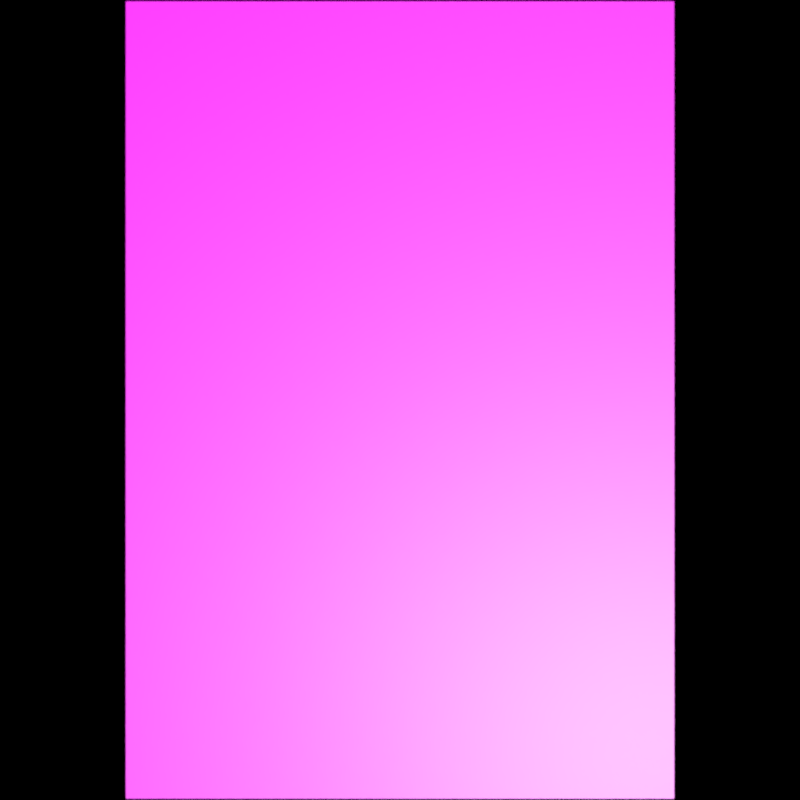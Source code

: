 # Source: cardgames_blender3b.blend  (saved by Blender 3.0.42; exported with 4.5.12 LTS)
import bpy
from mathutils import Matrix  # noqa: F401  (used for matrix-valued properties, if any)

bpy.ops.wm.read_factory_settings(use_empty=True)
scene = bpy.context.scene
scene.name = 'Scene'

# ---- collections
col_collection_1 = bpy.data.collections.new('Collection 1'); scene.collection.children.link(col_collection_1)

# ---- images (referenced by path relative to the original .blend; pixels are not part of the script)
import os
ASSET_DIR = os.environ.get("B2B_ASSET_DIR", "")  # directory of the original .blend (textures are referenced by path, not embedded)
HERE = os.path.dirname(os.path.abspath(__file__))  # packed textures are extracted next to this script under _unpacked/

def load_image(name, relpath, width, height, colorspace="sRGB"):
    """Load a texture the original file referenced (path relative to the .blend, or extracted next to this script)."""
    p = next((c for c in (os.path.join(HERE, relpath), os.path.join(ASSET_DIR, relpath)) if relpath and os.path.exists(c)), "")
    if p:
        img = bpy.data.images.load(p, check_existing=True)
        img.name = name
    else:  # same state as the original file: an image datablock whose file is absent (Cycles renders it pink)
        img = bpy.data.images.new(name, width, height)
        img.source = "FILE"
        img.filepath = "//" + (relpath or name)
    img.colorspace_settings.name = colorspace
    return img
img_kiraly_zold_jpg_001 = load_image('kiraly_zold.jpg.001', 'kiraly_zold.jpg', 1024, 1024, 'sRGB')

# ---- materials (node trees are filled in below, after node groups)
mat_texture_card = bpy.data.materials.new('texture_card')
mat_texture_card.alpha_threshold = 0.0
mat_texture_card.use_transparent_shadow = False
mat_texture_card.roughness = 0.5
mat_texture_card.specular_intensity = 0.0

# ---- material node trees
mat_texture_card.use_nodes = True; mat_texture_card.node_tree.nodes.clear()
_N = mat_texture_card.node_tree.nodes; _L = mat_texture_card.node_tree.links
n0 = _N.new('ShaderNodeBsdfPrincipled'); n0.name = 'Principled BSDF'; n0.location = (10, 300)
n0.distribution = 'GGX'
n0.subsurface_method = 'RANDOM_WALK_SKIN'
n0.inputs[3].default_value = 1.45
n0.inputs[28].default_value = 1.0
n1 = _N.new('ShaderNodeOutputMaterial'); n1.name = 'Material Output'; n1.location = (300, 300)
n2 = _N.new('ShaderNodeTexImage'); n2.name = 'Image Texture'; n2.location = (-280, -100)
n2.image = img_kiraly_zold_jpg_001
_L.new(n0.outputs[0], n1.inputs[0])
_L.new(n2.outputs[0], n0.inputs[27])
n1.is_active_output = True

# ---- world
world_world = bpy.data.worlds.new('World'); scene.world = world_world
world_world.color = (0.0, 0.0, 0.0)
world_world.use_sun_shadow = False
world_world.sun_shadow_jitter_overblur = 0.0
world_world.cycles.sampling_method = 'MANUAL'

# ---- cameras
cam_camera = bpy.data.cameras.new('Camera')
cam_camera.clip_end = 100.0
cam_camera.lens = 35.0
cam_camera.sensor_width = 32.0
cam_camera.sensor_height = 18.0
cam_camera.ortho_scale = 7.314
cam_camera.dof.focus_distance = 0.0
cam_camera.dof.aperture_fstop = 128.0
cam_camera_001 = bpy.data.cameras.new('Camera.001')
cam_camera_001.clip_end = 100.0
cam_camera_001.lens = 45.0
cam_camera_001.sensor_width = 32.0
cam_camera_001.sensor_height = 18.0
cam_camera_001.ortho_scale = 7.314
cam_camera_001.dof.use_dof = True
cam_camera_001.dof.focus_distance = 0.12
cam_camera_001.dof.aperture_fstop = 128.0
cam_camera_001.dof.aperture_blades = 4

# ---- lights
light_point = bpy.data.lights.new('Point', 'POINT')
light_point.transmission_factor = 0.0
light_point.use_shadow = False
light_point.energy = 15.0
light_point.shadow_soft_size = 0.655
light_point.shadow_maximum_resolution = 0.006
light_point.use_absolute_resolution = True

# ---- meshes
me_1_club = bpy.data.meshes.new('1_club')
me_1_club.from_pydata([(-0.3438, -0.5, 0.0), (0.3438, -0.5, 0.0), (-0.3438, 0.5, 0.0), (0.3438, 0.5, 0.0)], [], [(0, 1, 3, 2)])
_uv = me_1_club.uv_layers.new(name='UVMap')
_uv.uv.foreach_set('vector', [1.0, 1.0, 0.0, 1.0, 0.0, 0.0, 1.0, 0.0])
me_1_club.materials.append(mat_texture_card)
me_1_club.use_remesh_preserve_volume = False
me_1_club.use_remesh_preserve_attributes = False
me_1_club.use_mirror_vertex_groups = False
me_1_club.update()

# ---- curves / text
cu_beziercircle = bpy.data.curves.new('BezierCircle', 'CURVE')
cu_beziercircle.dimensions = '3D'
_sp = cu_beziercircle.splines.new('BEZIER'); _sp.bezier_points.add(3)
_sp.bezier_points.foreach_set('co', [-1.0, 0.0, 0.0, 0.0, 1.0, 0.0, 1.0, 0.0, 0.0, 0.0, -1.0, 0.0])
_sp.bezier_points.foreach_set('handle_left', [-1.0, -0.5521, 0.0, -0.5521, 1.0, 0.0, 1.0, 0.5521, 0.0, 0.5521, -1.0, 0.0])
_sp.bezier_points.foreach_set('handle_right', [-1.0, 0.5521, 0.0, 0.5521, 1.0, 0.0, 1.0, -0.5521, 0.0, -0.5521, -1.0, 0.0])
for _p, _l, _r in zip(_sp.bezier_points, ['AUTO', 'AUTO', 'AUTO', 'AUTO'], ['AUTO', 'AUTO', 'AUTO', 'AUTO']): _p.handle_left_type = _l; _p.handle_right_type = _r
_sp.order_u = 0
_sp.order_v = 0
_sp.use_cyclic_u = True
cu_beziercircle.use_path = True
cu_beziercircle.use_path_clamp = True
cu_beziercircle.bevel_resolution = 0
cu_beziercircle.fill_mode = 'HALF'

# ---- objects
ob_empty = bpy.data.objects.new('Empty', None)
ob_camera = bpy.data.objects.new('Camera', cam_camera)
ob_beziercircle = bpy.data.objects.new('BezierCircle', cu_beziercircle)
ob_1_club = bpy.data.objects.new('1_club', me_1_club)
ob_cameravalidation = bpy.data.objects.new('CameraValidation', cam_camera_001)
ob_lamp = bpy.data.objects.new('Lamp', light_point)

# ---- transforms, parenting, visibility, modifiers, constraints
ob_empty.location = (0.0, 0.0, 0.0)
ob_empty.empty_image_offset = (0.0, 0.0)
ob_empty.lineart.crease_threshold = 0.0
ob_camera.parent = ob_empty
ob_camera.location = (-4.691e-17, 0.0, 1.411)
ob_camera.lock_rotations_4d = False
ob_camera.empty_display_type = 'ARROWS'
ob_camera.color = (0.0, 0.0, 0.0, 0.0)
ob_camera.display_type = 'WIRE'
ob_camera.lineart.crease_threshold = 0.0
ob_beziercircle.location = (0.0, 0.0, 0.8205)
ob_beziercircle.lineart.crease_threshold = 0.0
ob_1_club.location = (0.0, 0.0, 0.0)
ob_1_club.lineart.crease_threshold = 0.0
ob_cameravalidation.parent = ob_empty
ob_cameravalidation.location = (-4.691e-17, 0.0, 1.411)
ob_cameravalidation.lock_rotations_4d = False
ob_cameravalidation.empty_display_type = 'ARROWS'
ob_cameravalidation.color = (0.0, 0.0, 0.0, 0.0)
ob_cameravalidation.display_type = 'WIRE'
ob_cameravalidation.lineart.crease_threshold = 0.0
ob_lamp.location = (0.3128, -0.4419, 0.3599)

# ---- collection membership
col_collection_1.objects.link(ob_empty)
col_collection_1.objects.link(ob_camera)
col_collection_1.objects.link(ob_beziercircle)
col_collection_1.objects.link(ob_1_club)
col_collection_1.objects.link(ob_cameravalidation)
col_collection_1.objects.link(ob_lamp)

# ---- scene / render settings (as saved in the file)
scene.camera = ob_cameravalidation
scene.frame_start = 1; scene.frame_end = 900; scene.frame_set(1)
scene.render.engine = 'BLENDER_EEVEE_NEXT'
scene.render.image_settings.color_mode = 'RGB'
scene.render.resolution_x = 128
scene.render.resolution_y = 128
scene.render.fps = 60
scene.render.dither_intensity = 0.0
scene.cycles.use_denoising = False
scene.cycles.samples = 128
scene.cycles.sampling_pattern = 'TABULATED_SOBOL'
scene.cycles.use_adaptive_sampling = False
scene.cycles.use_light_tree = False
scene.cycles.blur_glossy = 0.0
scene.cycles.sample_clamp_indirect = 0.0
scene.view_settings.view_transform = 'Standard'
bpy.context.view_layer.update()
